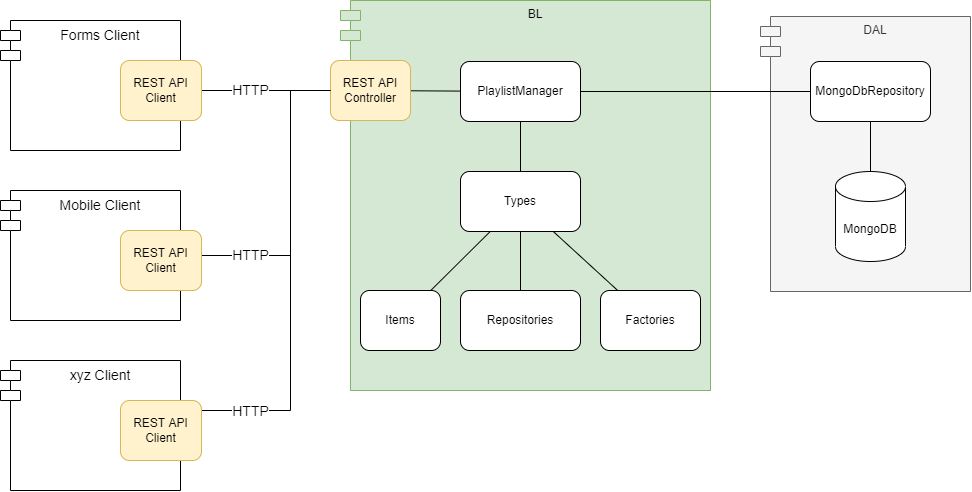

The diagram above was exported from draw.io. Its source (the exported page's mxGraphModel, read from the mxfile embedded in the PNG):
<mxGraphModel dx="1127" dy="952" grid="1" gridSize="10" guides="1" tooltips="1" connect="1" arrows="1" fold="1" page="1" pageScale="1" pageWidth="1169" pageHeight="827" math="0" shadow="0">
  <root>
    <mxCell id="0" />
    <mxCell id="1" parent="0" />
    <mxCell id="22" value="BL" style="shape=module;align=left;spacingLeft=20;align=center;verticalAlign=top;fillColor=#d5e8d4;strokeColor=#82b366;" vertex="1" parent="1">
      <mxGeometry x="390" y="60" width="370" height="390" as="geometry" />
    </mxCell>
    <mxCell id="12" style="edgeStyle=none;html=1;endArrow=none;endFill=0;" edge="1" parent="1" source="3" target="7">
      <mxGeometry relative="1" as="geometry" />
    </mxCell>
    <mxCell id="40" style="rounded=0;html=1;fontSize=14;endArrow=none;endFill=0;" edge="1" parent="1" source="3" target="39">
      <mxGeometry relative="1" as="geometry" />
    </mxCell>
    <mxCell id="3" value="Types" style="rounded=1;whiteSpace=wrap;html=1;" parent="1" vertex="1">
      <mxGeometry x="510" y="231" width="120" height="60" as="geometry" />
    </mxCell>
    <mxCell id="13" style="edgeStyle=none;html=1;endArrow=none;endFill=0;" edge="1" parent="1" source="36" target="3">
      <mxGeometry relative="1" as="geometry">
        <mxPoint x="572.6315789473686" y="351" as="sourcePoint" />
      </mxGeometry>
    </mxCell>
    <mxCell id="14" style="edgeStyle=none;html=1;endArrow=none;endFill=0;" edge="1" parent="1" source="37" target="3">
      <mxGeometry relative="1" as="geometry">
        <mxPoint x="690.526315789474" y="351" as="sourcePoint" />
      </mxGeometry>
    </mxCell>
    <mxCell id="23" value="DAL" style="shape=module;align=left;spacingLeft=20;align=center;verticalAlign=top;fillColor=#f5f5f5;fontColor=#333333;strokeColor=#666666;" vertex="1" parent="1">
      <mxGeometry x="810" y="76" width="210" height="275" as="geometry" />
    </mxCell>
    <mxCell id="6" value="MongoDB" style="shape=cylinder3;whiteSpace=wrap;html=1;boundedLbl=1;backgroundOutline=1;size=15;" parent="1" vertex="1">
      <mxGeometry x="885" y="231" width="70" height="90" as="geometry" />
    </mxCell>
    <mxCell id="16" style="edgeStyle=orthogonalEdgeStyle;html=1;endArrow=none;endFill=0;rounded=0;" edge="1" parent="1" source="7" target="8">
      <mxGeometry relative="1" as="geometry" />
    </mxCell>
    <mxCell id="7" value="PlaylistManager" style="rounded=1;whiteSpace=wrap;html=1;" parent="1" vertex="1">
      <mxGeometry x="510" y="121" width="120" height="60" as="geometry" />
    </mxCell>
    <mxCell id="17" style="edgeStyle=none;html=1;endArrow=none;endFill=0;" edge="1" parent="1" source="8" target="6">
      <mxGeometry relative="1" as="geometry" />
    </mxCell>
    <mxCell id="8" value="MongoDbRepository" style="rounded=1;whiteSpace=wrap;html=1;" parent="1" vertex="1">
      <mxGeometry x="860" y="121" width="120" height="60" as="geometry" />
    </mxCell>
    <mxCell id="15" style="edgeStyle=none;html=1;endArrow=none;endFill=0;" edge="1" parent="1" source="11" target="7">
      <mxGeometry relative="1" as="geometry" />
    </mxCell>
    <mxCell id="11" value="REST API&lt;br&gt;Controller" style="rounded=1;whiteSpace=wrap;html=1;fillColor=#fff2cc;strokeColor=#d6b656;" vertex="1" parent="1">
      <mxGeometry x="380" y="120" width="80" height="60" as="geometry" />
    </mxCell>
    <mxCell id="24" value="Forms Client" style="shape=module;align=left;spacingLeft=20;align=center;verticalAlign=top;fontSize=14;" vertex="1" parent="1">
      <mxGeometry x="50" y="80" width="180" height="130" as="geometry" />
    </mxCell>
    <mxCell id="27" value="HTTP" style="edgeStyle=orthogonalEdgeStyle;rounded=0;html=1;fontSize=14;endArrow=none;endFill=0;" edge="1" parent="1" source="26" target="11">
      <mxGeometry x="-0.2403" relative="1" as="geometry">
        <mxPoint as="offset" />
      </mxGeometry>
    </mxCell>
    <mxCell id="26" value="REST API&lt;br&gt;Client" style="rounded=1;whiteSpace=wrap;html=1;fillColor=#fff2cc;strokeColor=#d6b656;" vertex="1" parent="1">
      <mxGeometry x="170" y="120" width="81" height="60" as="geometry" />
    </mxCell>
    <mxCell id="30" value="HTTP" style="edgeStyle=orthogonalEdgeStyle;rounded=0;html=1;fontSize=14;endArrow=none;endFill=0;" edge="1" parent="1" source="28">
      <mxGeometry x="-0.5254" relative="1" as="geometry">
        <mxPoint x="360" y="150" as="targetPoint" />
        <Array as="points">
          <mxPoint x="340" y="315" />
          <mxPoint x="340" y="150" />
        </Array>
        <mxPoint as="offset" />
      </mxGeometry>
    </mxCell>
    <mxCell id="28" value="Mobile Client" style="shape=module;align=left;spacingLeft=20;align=center;verticalAlign=top;fontSize=14;" vertex="1" parent="1">
      <mxGeometry x="50" y="250" width="180" height="130" as="geometry" />
    </mxCell>
    <mxCell id="29" value="REST API&lt;br&gt;Client" style="rounded=1;whiteSpace=wrap;html=1;fillColor=#fff2cc;strokeColor=#d6b656;" vertex="1" parent="1">
      <mxGeometry x="170" y="290" width="81" height="60" as="geometry" />
    </mxCell>
    <mxCell id="36" value="Items" style="rounded=1;whiteSpace=wrap;html=1;" vertex="1" parent="1">
      <mxGeometry x="410" y="350" width="80" height="60" as="geometry" />
    </mxCell>
    <mxCell id="37" value="Repositories" style="rounded=1;whiteSpace=wrap;html=1;" vertex="1" parent="1">
      <mxGeometry x="510" y="350" width="120" height="60" as="geometry" />
    </mxCell>
    <mxCell id="39" value="Factories" style="rounded=1;whiteSpace=wrap;html=1;" vertex="1" parent="1">
      <mxGeometry x="650" y="350" width="100" height="60" as="geometry" />
    </mxCell>
    <mxCell id="41" value="xyz Client" style="shape=module;align=left;spacingLeft=20;align=center;verticalAlign=top;fontSize=14;" vertex="1" parent="1">
      <mxGeometry x="50" y="420" width="180" height="130" as="geometry" />
    </mxCell>
    <mxCell id="43" style="edgeStyle=orthogonalEdgeStyle;rounded=0;html=1;fontSize=14;endArrow=none;endFill=0;" edge="1" parent="1" source="42" target="11">
      <mxGeometry relative="1" as="geometry">
        <Array as="points">
          <mxPoint x="340" y="470" />
          <mxPoint x="340" y="150" />
        </Array>
      </mxGeometry>
    </mxCell>
    <mxCell id="44" value="HTTP" style="edgeLabel;html=1;align=center;verticalAlign=middle;resizable=0;points=[];fontSize=14;" vertex="1" connectable="0" parent="43">
      <mxGeometry x="-0.3274" y="1" relative="1" as="geometry">
        <mxPoint x="-39" y="62" as="offset" />
      </mxGeometry>
    </mxCell>
    <mxCell id="42" value="REST API&lt;br&gt;Client" style="rounded=1;whiteSpace=wrap;html=1;fillColor=#fff2cc;strokeColor=#d6b656;" vertex="1" parent="1">
      <mxGeometry x="170" y="460" width="81" height="60" as="geometry" />
    </mxCell>
  </root>
</mxGraphModel>